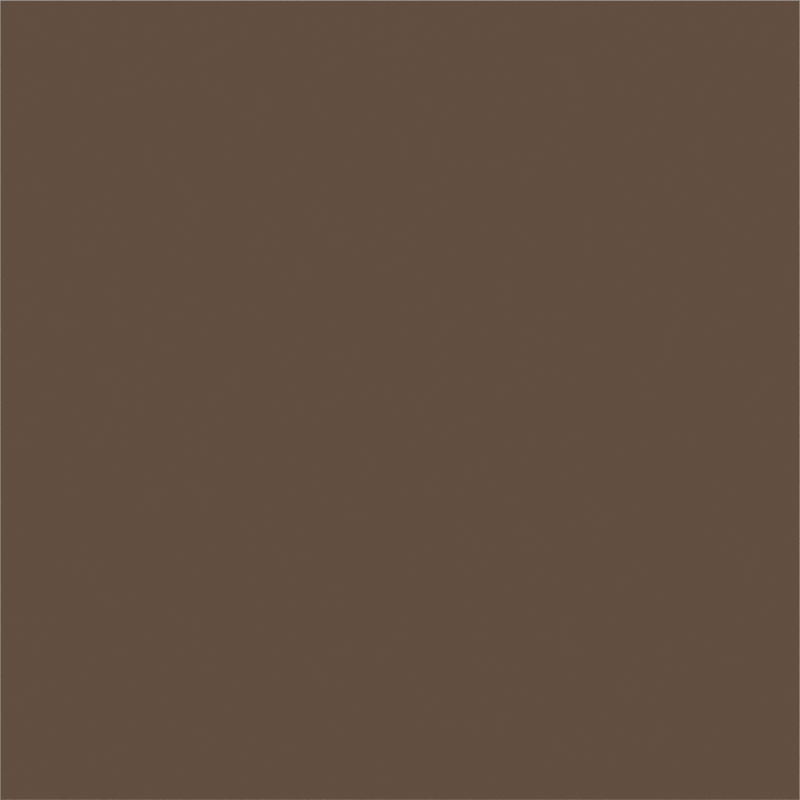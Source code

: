 # Source: actors.blend  (saved by Blender 5.1.29; exported with 4.5.12 LTS)
import bpy
from mathutils import Matrix  # noqa: F401  (used for matrix-valued properties, if any)

bpy.ops.wm.read_factory_settings(use_empty=True)
scene = bpy.context.scene
scene.name = 'scene'

# ---- collections
col_env = bpy.data.collections.new('ENV'); scene.collection.children.link(col_env)
col_1x1 = bpy.data.collections.new('1x1'); scene.collection.children.link(col_1x1)
col_1x2 = bpy.data.collections.new('1x2'); scene.collection.children.link(col_1x2)
col_2x2 = bpy.data.collections.new('2x2'); scene.collection.children.link(col_2x2)

# ---- materials (node trees are filled in below, after node groups)
mat_black = bpy.data.materials.new('Black')
mat_material = bpy.data.materials.new('Material')

# ---- material node trees
mat_black.use_nodes = True; mat_black.node_tree.nodes.clear()
_N = mat_black.node_tree.nodes; _L = mat_black.node_tree.links
mat_material.use_nodes = True; mat_material.node_tree.nodes.clear()
_N = mat_material.node_tree.nodes; _L = mat_material.node_tree.links
n0 = _N.new('ShaderNodeBsdfPrincipled'); n0.name = 'Principled BSDF'; n0.location = (-200, 100)
n0.inputs[0].default_value = (0.1364, 0.09072, 0.06015, 1.0)
n1 = _N.new('ShaderNodeOutputMaterial'); n1.name = 'Material Output'; n1.location = (200, 100)
_L.new(n0.outputs[0], n1.inputs[0])
n1.is_active_output = True

# ---- world
world_world = bpy.data.worlds.new('World'); scene.world = world_world
world_world.use_nodes = True; world_world.node_tree.nodes.clear()
_N = world_world.node_tree.nodes; _L = world_world.node_tree.links
n0 = _N.new('ShaderNodeBackground'); n0.name = 'Background'; n0.location = (-200, 100)
n0.inputs[0].default_value = (0.2842, 0.2842, 0.2842, 1.0)
n0.inputs[1].default_value = 3.0
n1 = _N.new('ShaderNodeOutputWorld'); n1.name = 'World Output'; n1.location = (200, 100)
_L.new(n0.outputs[0], n1.inputs[0])
n1.is_active_output = True

# ---- cameras
cam_camera = bpy.data.cameras.new('Camera')
cam_camera.type = 'ORTHO'
cam_camera.clip_end = 100.0
cam_camera.ortho_scale = 4.0

# ---- meshes
me_meshstone1x1 = bpy.data.meshes.new('meshSTONE1x1')
me_meshstone1x1.from_pydata([(-1.0, -1.0, -1.0), (-1.0, -1.0, 1.0), (-1.0, 1.0, -1.0), (-1.0, 1.0, 1.0), (1.0, -1.0, -1.0), (1.0, -1.0, 1.0), (1.0, 1.0, -1.0), (1.0, 1.0, 1.0)], [], [(0, 1, 3, 2), (2, 3, 7, 6), (6, 7, 5, 4), (4, 5, 1, 0), (2, 6, 4, 0), (7, 3, 1, 5)])
_uv = me_meshstone1x1.uv_layers.new(name='UVMap')
_uv.uv.foreach_set('vector', [0.375, 0.0, 0.625, 0.0, 0.625, 0.25, 0.375, 0.25, 0.375, 0.25, 0.625, 0.25, 0.625, 0.5, 0.375, 0.5, 0.375, 0.5, 0.625, 0.5, 0.625, 0.75, 0.375, 0.75, 0.375, 0.75, 0.625, 0.75, 0.625, 1.0, 0.375, 1.0, 0.125, 0.5, 0.375, 0.5, 0.375, 0.75, 0.125, 0.75, 0.625, 0.5, 0.875, 0.5, 0.875, 0.75, 0.625, 0.75])
me_meshstone1x1.materials.append(mat_material)
me_meshstone1x1.update()
me_meshstone1x2 = bpy.data.meshes.new('meshSTONE1x2')
me_meshstone1x2.from_pydata([(-2.0, -2.0, -2.0), (-2.0, -2.0, 2.0), (-2.0, 2.0, -2.0), (-2.0, 2.0, 2.0), (2.0, -2.0, -2.0), (2.0, -2.0, 2.0), (2.0, 2.0, -2.0), (2.0, 2.0, 2.0)], [], [(0, 1, 3, 2), (2, 3, 7, 6), (6, 7, 5, 4), (4, 5, 1, 0), (2, 6, 4, 0), (7, 3, 1, 5)])
_uv = me_meshstone1x2.uv_layers.new(name='UVMap')
_uv.uv.foreach_set('vector', [0.375, 0.0, 0.625, 0.0, 0.625, 0.25, 0.375, 0.25, 0.375, 0.25, 0.625, 0.25, 0.625, 0.5, 0.375, 0.5, 0.375, 0.5, 0.625, 0.5, 0.625, 0.75, 0.375, 0.75, 0.375, 0.75, 0.625, 0.75, 0.625, 1.0, 0.375, 1.0, 0.125, 0.5, 0.375, 0.5, 0.375, 0.75, 0.125, 0.75, 0.625, 0.5, 0.875, 0.5, 0.875, 0.75, 0.625, 0.75])
me_meshstone1x2.materials.append(mat_material)
me_meshstone1x2.update()
me_meshstone2x2 = bpy.data.meshes.new('meshSTONE2x2')
me_meshstone2x2.from_pydata([(-2.0, -2.0, -2.0), (-2.0, -2.0, 2.0), (-2.0, 2.0, -2.0), (-2.0, 2.0, 2.0), (2.0, -2.0, -2.0), (2.0, -2.0, 2.0), (2.0, 2.0, -2.0), (2.0, 2.0, 2.0)], [], [(0, 1, 3, 2), (2, 3, 7, 6), (6, 7, 5, 4), (4, 5, 1, 0), (2, 6, 4, 0), (7, 3, 1, 5)])
_uv = me_meshstone2x2.uv_layers.new(name='UVMap')
_uv.uv.foreach_set('vector', [0.375, 0.0, 0.625, 0.0, 0.625, 0.25, 0.375, 0.25, 0.375, 0.25, 0.625, 0.25, 0.625, 0.5, 0.375, 0.5, 0.375, 0.5, 0.625, 0.5, 0.625, 0.75, 0.375, 0.75, 0.375, 0.75, 0.625, 0.75, 0.625, 1.0, 0.375, 1.0, 0.125, 0.5, 0.375, 0.5, 0.375, 0.75, 0.125, 0.75, 0.625, 0.5, 0.875, 0.5, 0.875, 0.75, 0.625, 0.75])
me_meshstone2x2.materials.append(mat_material)
me_meshstone2x2.update()

# ---- objects
ob_tileselector = bpy.data.objects.new('TileSelector', None)
ob_camera = bpy.data.objects.new('Camera', cam_camera)
ob_stone1x1 = bpy.data.objects.new('STONE1x1', None)
ob_gpencilstone1x1 = bpy.data.objects.new('GPencilSTONE1x1', None)
ob_meshstone1x1 = bpy.data.objects.new('meshSTONE1x1', me_meshstone1x1)
ob_stone1x2 = bpy.data.objects.new('STONE1x2', None)
ob_gpencilstone1x2 = bpy.data.objects.new('GPencilSTONE1x2', None)
ob_meshstone1x2 = bpy.data.objects.new('meshSTONE1x2', me_meshstone1x2)
ob_stone2x2 = bpy.data.objects.new('STONE2x2', None)
ob_gpencilstone2x2 = bpy.data.objects.new('GPencilSTONE2x2', None)
ob_meshstone2x2 = bpy.data.objects.new('meshSTONE2x2', me_meshstone2x2)

# ---- transforms, parenting, visibility, modifiers, constraints
ob_tileselector.location = (0.0, 1.0, -10.0)
ob_tileselector.empty_display_size = 2.0
ob_camera.parent = ob_tileselector
ob_camera.location = (0.0, -4.0, 0.0)
ob_camera.rotation_euler = (1.571, -0.0, 0.0)
ob_camera.lock_rotations_4d = False
ob_camera.empty_display_type = 'ARROWS'
ob_camera.color = (0.0, 0.0, 0.0, 0.0)
ob_camera.display_type = 'WIRE'
ob_camera.lineart.crease_threshold = 0.0
ob_stone1x1.location = (0.0, 0.0, 0.0)
ob_stone1x1.empty_display_type = 'CUBE'
ob_gpencilstone1x1.parent = ob_stone1x1
ob_gpencilstone1x1.location = (0.0, -1.1, 0.0)
ob_gpencilstone1x1.empty_image_offset = (0.0, 0.0)
ob_gpencilstone1x1.use_grease_pencil_lights = True
ob_meshstone1x1.parent = ob_stone1x1
ob_meshstone1x1.location = (0.0, 0.0, 0.0)
ob_stone1x2.location = (0.0, 1.0, -5.0)
ob_stone1x2.empty_display_type = 'CUBE'
ob_stone1x2.empty_display_size = 2.0
ob_gpencilstone1x2.parent = ob_stone1x2
ob_gpencilstone1x2.location = (0.0, -2.138, 0.0)
ob_gpencilstone1x2.scale = (0.4631, 1.0, 1.0)
ob_gpencilstone1x2.empty_image_offset = (0.0, 0.0)
ob_gpencilstone1x2.use_grease_pencil_lights = True
ob_meshstone1x2.parent = ob_stone1x2
ob_meshstone1x2.location = (0.0, 0.0, 0.0)
ob_meshstone1x2.scale = (0.5, 1.0, 1.0)
ob_stone2x2.location = (0.0, 1.0, -10.0)
ob_stone2x2.empty_display_type = 'CUBE'
ob_stone2x2.empty_display_size = 2.0
ob_gpencilstone2x2.parent = ob_stone2x2
ob_gpencilstone2x2.location = (0.0, -2.138, 0.0)
ob_gpencilstone2x2.empty_image_offset = (0.0, 0.0)
ob_gpencilstone2x2.use_grease_pencil_lights = True
ob_meshstone2x2.parent = ob_stone2x2
ob_meshstone2x2.location = (0.0, 0.0, 0.0)

# ---- collection membership
col_env.objects.link(ob_tileselector)
col_env.objects.link(ob_camera)
col_1x1.objects.link(ob_stone1x1)
col_1x1.objects.link(ob_gpencilstone1x1)
col_1x1.objects.link(ob_meshstone1x1)
col_1x2.objects.link(ob_stone1x2)
col_1x2.objects.link(ob_gpencilstone1x2)
col_1x2.objects.link(ob_meshstone1x2)
col_2x2.objects.link(ob_stone2x2)
col_2x2.objects.link(ob_gpencilstone2x2)
col_2x2.objects.link(ob_meshstone2x2)

# ---- scene / render settings (as saved in the file)
scene.camera = ob_camera
scene.frame_start = 1; scene.frame_end = 12; scene.frame_set(1)
scene.render.engine = 'CYCLES'
scene.render.resolution_x = 64
scene.render.resolution_y = 64
scene.render.fps = 12
scene.render.film_transparent = True
scene.render.use_sequencer = False
scene.render.bake_bias = 0.0
scene.render.bake_samples = 0
scene.cycles.denoising_use_gpu = True
scene.cycles.samples = 16
scene.cycles.sampling_pattern = 'TABULATED_SOBOL'
scene.cycles.use_light_tree = False
scene.cycles.ao_bounces = 3
scene.cycles.ao_bounces_render = 10
scene.eevee.ray_tracing_options.trace_max_roughness = 0.0
scene.view_settings.look = 'AgX - High Contrast'
bpy.context.view_layer.update()
